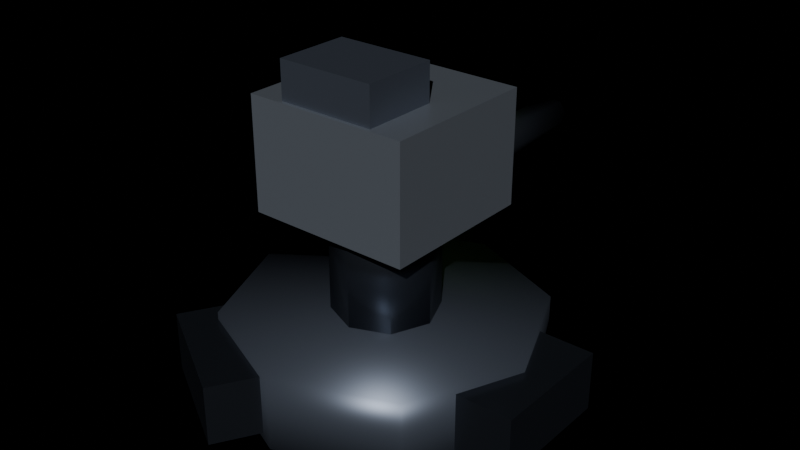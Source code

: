# Source: dep_turret.blend  (saved by Blender 4.2.68; exported with 4.5.12 LTS)
import bpy
from mathutils import Matrix  # noqa: F401  (used for matrix-valued properties, if any)

bpy.ops.wm.read_factory_settings(use_empty=True)
scene = bpy.context.scene
scene.name = 'Scene'

# ---- materials (node trees are filled in below, after node groups)
mat_ns_body_dark = bpy.data.materials.new('ns_body_dark')
mat_ns_trim = bpy.data.materials.new('ns_trim')
mat_ns_body = bpy.data.materials.new('ns_body')
mat_ns_energy_lime = bpy.data.materials.new('ns_energy_lime')

# ---- material node trees
mat_ns_body_dark.use_nodes = True; mat_ns_body_dark.node_tree.nodes.clear()
_N = mat_ns_body_dark.node_tree.nodes; _L = mat_ns_body_dark.node_tree.links
n0 = _N.new('ShaderNodeBsdfPrincipled'); n0.name = 'Principled BSDF'; n0.location = (10, 300)
n0.inputs[0].default_value = (0.11, 0.13, 0.17, 1.0)
n0.inputs[1].default_value = 0.66
n0.inputs[2].default_value = 0.42
n1 = _N.new('ShaderNodeOutputMaterial'); n1.name = 'Material Output'; n1.location = (300, 300)
_L.new(n0.outputs[0], n1.inputs[0])
n1.is_active_output = True
mat_ns_trim.use_nodes = True; mat_ns_trim.node_tree.nodes.clear()
_N = mat_ns_trim.node_tree.nodes; _L = mat_ns_trim.node_tree.links
n0 = _N.new('ShaderNodeBsdfPrincipled'); n0.name = 'Principled BSDF'; n0.location = (10, 300)
n0.inputs[0].default_value = (0.06, 0.07, 0.09, 1.0)
n0.inputs[1].default_value = 0.85
n0.inputs[2].default_value = 0.28
n1 = _N.new('ShaderNodeOutputMaterial'); n1.name = 'Material Output'; n1.location = (300, 300)
_L.new(n0.outputs[0], n1.inputs[0])
n1.is_active_output = True
mat_ns_body.use_nodes = True; mat_ns_body.node_tree.nodes.clear()
_N = mat_ns_body.node_tree.nodes; _L = mat_ns_body.node_tree.links
n0 = _N.new('ShaderNodeBsdfPrincipled'); n0.name = 'Principled BSDF'; n0.location = (10, 300)
n0.inputs[0].default_value = (0.3, 0.34, 0.4, 1.0)
n0.inputs[1].default_value = 0.72
n0.inputs[2].default_value = 0.38
n1 = _N.new('ShaderNodeOutputMaterial'); n1.name = 'Material Output'; n1.location = (300, 300)
_L.new(n0.outputs[0], n1.inputs[0])
n1.is_active_output = True
mat_ns_energy_lime.use_nodes = True; mat_ns_energy_lime.node_tree.nodes.clear()
_N = mat_ns_energy_lime.node_tree.nodes; _L = mat_ns_energy_lime.node_tree.links
n0 = _N.new('ShaderNodeBsdfPrincipled'); n0.name = 'Principled BSDF'; n0.location = (10, 300)
n0.inputs[0].default_value = (0.3, 0.7, 0.15, 1.0)
n0.inputs[1].default_value = 0.1
n0.inputs[2].default_value = 0.25
n0.inputs[27].default_value = (0.55, 1.0, 0.29, 1.0)
n0.inputs[28].default_value = 5.0
n1 = _N.new('ShaderNodeOutputMaterial'); n1.name = 'Material Output'; n1.location = (300, 300)
_L.new(n0.outputs[0], n1.inputs[0])
n1.is_active_output = True

# ---- lights
light_neonsun = bpy.data.lights.new('NeonSun', 'SUN')
light_neonsun.energy = 3.0

# ---- meshes
me_dep_turret_mesh = bpy.data.meshes.new('dep_turret_mesh')
me_dep_turret_mesh.from_pydata([(0.42, -1.311e-08, 0.2), (0.297, -0.297, 0.2), (2.572e-17, -0.42, 0.2), (-0.297, -0.297, 0.2), (-0.42, -1.311e-08, 0.2), (-0.297, 0.297, 0.2), (-7.715e-17, 0.42, 0.2), (0.297, 0.297, 0.2), (0.42, 4.371e-09, 1.911e-16), (0.297, -0.297, -2.788e-08), (2.572e-17, -0.42, -3.326e-08), (-0.297, -0.297, -2.788e-08), (-0.42, 4.371e-09, 1.911e-16), (-0.297, 0.297, 2.788e-08), (-7.715e-17, 0.42, 3.326e-08), (0.297, 0.297, 2.788e-08), (0.34, 0.17, 0.02), (0.5, 0.17, 0.02), (0.5, 0.17, 0.18), (0.34, 0.17, 0.18), (0.34, -0.17, 0.02), (0.5, -0.17, 0.02), (0.5, -0.17, 0.18), (0.34, -0.17, 0.18), (-0.02278, -0.3794, 0.02), (-0.1028, -0.518, 0.02), (-0.1028, -0.518, 0.18), (-0.02278, -0.3794, 0.18), (-0.3172, -0.2094, 0.02), (-0.3972, -0.348, 0.02), (-0.3972, -0.348, 0.18), (-0.3172, -0.2094, 0.18), (-0.3172, 0.2094, 0.02), (-0.3972, 0.348, 0.02), (-0.3972, 0.348, 0.18), (-0.3172, 0.2094, 0.18), (-0.02278, 0.3794, 0.02), (-0.1028, 0.518, 0.02), (-0.1028, 0.518, 0.18), (-0.02278, 0.3794, 0.18), (0.14, -3.06e-08, 0.53), (0.09899, -0.09899, 0.53), (8.573e-18, -0.14, 0.53), (-0.09899, -0.09899, 0.53), (-0.14, -3.06e-08, 0.53), (-0.09899, 0.09899, 0.53), (-2.572e-17, 0.14, 0.53), (0.09899, 0.09899, 0.53), (0.14, -8.742e-10, 0.19), (0.09899, -0.09899, 0.19), (8.573e-18, -0.14, 0.19), (-0.09899, -0.09899, 0.19), (-0.14, -8.742e-10, 0.19), (-0.09899, 0.09899, 0.19), (-2.572e-17, 0.14, 0.19), (0.09899, 0.09899, 0.19), (-0.22, 0.21, 0.47), (0.22, 0.21, 0.47), (0.22, 0.21, 0.77), (-0.22, 0.21, 0.77), (-0.22, -0.21, 0.47), (0.22, -0.21, 0.47), (0.22, -0.21, 0.77), (-0.22, -0.21, 0.77), (-0.08, 0.27, 0.61), (0.08, 0.27, 0.61), (0.08, 0.27, 0.71), (-0.08, 0.27, 0.71), (-0.08, 0.21, 0.61), (0.08, 0.21, 0.61), (0.08, 0.21, 0.71), (-0.08, 0.21, 0.71), (-0.07, 0.53, 0.58), (-0.095, 0.53, 0.6233), (-0.145, 0.53, 0.6233), (-0.17, 0.53, 0.58), (-0.145, 0.53, 0.5367), (-0.095, 0.53, 0.5367), (-0.07, 0.19, 0.58), (-0.095, 0.19, 0.6233), (-0.145, 0.19, 0.6233), (-0.17, 0.19, 0.58), (-0.145, 0.19, 0.5367), (-0.095, 0.19, 0.5367), (0.17, 0.53, 0.58), (0.145, 0.53, 0.6233), (0.095, 0.53, 0.6233), (0.07, 0.53, 0.58), (0.095, 0.53, 0.5367), (0.145, 0.53, 0.5367), (0.17, 0.19, 0.58), (0.145, 0.19, 0.6233), (0.095, 0.19, 0.6233), (0.07, 0.19, 0.58), (0.095, 0.19, 0.5367), (0.145, 0.19, 0.5367), (-0.13, -3.36e-08, 0.69), (0.13, -3.36e-08, 0.69), (0.13, -3.443e-08, 0.87), (-0.13, -3.443e-08, 0.87), (-0.13, -0.2, 0.69), (0.13, -0.2, 0.69), (0.13, -0.2, 0.87), (-0.13, -0.2, 0.87)], [], [(0, 1, 9, 8), (1, 2, 10, 9), (2, 3, 11, 10), (3, 4, 12, 11), (4, 5, 13, 12), (5, 6, 14, 13), (6, 7, 15, 14), (7, 0, 8, 15), (7, 6, 5, 4, 3, 2, 1, 0), (8, 9, 10, 11, 12, 13, 14, 15), (16, 17, 18, 19), (20, 23, 22, 21), (16, 20, 21, 17), (18, 22, 23, 19), (16, 19, 23, 20), (17, 21, 22, 18), (24, 25, 26, 27), (28, 31, 30, 29), (24, 28, 29, 25), (26, 30, 31, 27), (24, 27, 31, 28), (25, 29, 30, 26), (32, 33, 34, 35), (36, 39, 38, 37), (32, 36, 37, 33), (34, 38, 39, 35), (32, 35, 39, 36), (33, 37, 38, 34), (40, 41, 49, 48), (41, 42, 50, 49), (42, 43, 51, 50), (43, 44, 52, 51), (44, 45, 53, 52), (45, 46, 54, 53), (46, 47, 55, 54), (47, 40, 48, 55), (47, 46, 45, 44, 43, 42, 41, 40), (48, 49, 50, 51, 52, 53, 54, 55), (56, 57, 58, 59), (60, 63, 62, 61), (56, 60, 61, 57), (58, 62, 63, 59), (56, 59, 63, 60), (57, 61, 62, 58), (64, 65, 66, 67), (68, 71, 70, 69), (64, 68, 69, 65), (66, 70, 71, 67), (64, 67, 71, 68), (65, 69, 70, 66), (72, 73, 79, 78), (73, 74, 80, 79), (74, 75, 81, 80), (75, 76, 82, 81), (76, 77, 83, 82), (77, 72, 78, 83), (77, 76, 75, 74, 73, 72), (78, 79, 80, 81, 82, 83), (84, 85, 91, 90), (85, 86, 92, 91), (86, 87, 93, 92), (87, 88, 94, 93), (88, 89, 95, 94), (89, 84, 90, 95), (89, 88, 87, 86, 85, 84), (90, 91, 92, 93, 94, 95), (96, 97, 98, 99), (100, 103, 102, 101), (96, 100, 101, 97), (98, 102, 103, 99), (96, 99, 103, 100), (97, 101, 102, 98)])
me_dep_turret_mesh.polygons.foreach_set('use_smooth', [1, 1, 1, 1, 1, 1, 1, 1, 1, 1, 0, 0, 0, 0, 0, 0, 0, 0, 0, 0, 0, 0, 0, 0, 0, 0, 0, 0, 1, 1, 1, 1, 1, 1, 1, 1, 1, 1, 0, 0, 0, 0, 0, 0, 0, 0, 0, 0, 0, 0, 1, 1, 1, 1, 1, 1, 1, 1, 1, 1, 1, 1, 1, 1, 1, 1, 0, 0, 0, 0, 0, 0])
me_dep_turret_mesh.polygons.foreach_set('material_index', [0, 0, 0, 0, 0, 0, 0, 0, 0, 0, 1, 1, 1, 1, 1, 1, 1, 1, 1, 1, 1, 1, 1, 1, 1, 1, 1, 1, 1, 1, 1, 1, 1, 1, 1, 1, 1, 1, 2, 2, 2, 2, 2, 2, 3, 3, 3, 3, 3, 3, 1, 1, 1, 1, 1, 1, 1, 1, 1, 1, 1, 1, 1, 1, 1, 1, 0, 0, 0, 0, 0, 0])
_uv = me_dep_turret_mesh.uv_layers.new(name='UVMap')
_uv.uv.foreach_set('vector', [0.9, 0.5, 0.9, 1.094, 0.5, 1.094, 0.5, 0.5, 1.094, 0.9, 0.5, 0.9, 0.5, 0.5, 1.094, 0.5, 0.5, 0.9, -0.09397, 0.9, -0.09397, 0.5, 0.5, 0.5, 0.9, 1.094, 0.9, 0.5, 0.5, 0.5, 0.5, 1.094, 0.9, 0.5, 0.9, -0.09397, 0.5, -0.09397, 0.5, 0.5, -0.09397, 0.9, 0.5, 0.9, 0.5, 0.5, -0.09397, 0.5, 0.5, 0.9, 1.094, 0.9, 1.094, 0.5, 0.5, 0.5, 0.9, -0.09397, 0.9, 0.5, 0.5, 0.5, 0.5, -0.09397, 1.094, -0.09397, 0.5, -0.34, -0.09397, -0.09397, -0.34, 0.5, -0.09397, 1.094, 0.5, 1.34, 1.094, 1.094, 1.34, 0.5, 1.34, 0.5, 1.094, 1.094, 0.5, 1.34, -0.09397, 1.094, -0.34, 0.5, -0.09397, -0.09397, 0.5, -0.34, 1.094, -0.09397, 1.18, 0.54, 1.5, 0.54, 1.5, 0.86, 1.18, 0.86, 1.18, 0.54, 1.18, 0.86, 1.5, 0.86, 1.5, 0.54, 1.18, 0.16, 1.18, 0.84, 1.5, 0.84, 1.5, 0.16, 1.5, 0.16, 1.5, 0.84, 1.18, 0.84, 1.18, 0.16, 0.54, 0.16, 0.86, 0.16, 0.86, 0.84, 0.54, 0.84, 0.54, 0.16, 0.54, 0.84, 0.86, 0.84, 0.86, 0.16, 0.54, 1.259, 0.54, 1.536, 0.86, 1.536, 0.86, 1.259, 0.54, 0.9189, 0.86, 0.9189, 0.86, 1.196, 0.54, 1.196, 0.4544, 1.259, -0.1344, 0.9189, -0.2944, 1.196, 0.2944, 1.536, 0.2944, 1.536, -0.2944, 1.196, -0.1344, 0.9189, 0.4544, 1.259, 0.4544, 0.54, 0.4544, 0.86, -0.1344, 0.86, -0.1344, 0.54, 0.2944, 0.54, -0.2944, 0.54, -0.2944, 0.86, 0.2944, 0.86, 0.54, 0.0811, 0.54, -0.196, 0.86, -0.196, 0.86, 0.0811, 0.54, -0.2589, 0.86, -0.2589, 0.86, -0.536, 0.54, -0.536, -0.1344, 0.0811, 0.4544, -0.2589, 0.2944, -0.536, -0.2944, -0.196, -0.2944, -0.196, 0.2944, -0.536, 0.4544, -0.2589, -0.1344, 0.0811, -0.1344, 0.54, -0.1344, 0.86, 0.4544, 0.86, 0.4544, 0.54, -0.2944, 0.54, 0.2944, 0.54, 0.2944, 0.86, -0.2944, 0.86, 1.56, 0.5, 1.56, 0.698, 0.88, 0.698, 0.88, 0.5, 0.698, 1.56, 0.5, 1.56, 0.5, 0.88, 0.698, 0.88, 0.5, 1.56, 0.302, 1.56, 0.302, 0.88, 0.5, 0.88, 1.56, 0.698, 1.56, 0.5, 0.88, 0.5, 0.88, 0.698, 1.56, 0.5, 1.56, 0.302, 0.88, 0.302, 0.88, 0.5, 0.302, 1.56, 0.5, 1.56, 0.5, 0.88, 0.302, 0.88, 0.5, 1.56, 0.698, 1.56, 0.698, 0.88, 0.5, 0.88, 1.56, 0.302, 1.56, 0.5, 0.88, 0.5, 0.88, 0.302, 0.698, 0.302, 0.5, 0.22, 0.302, 0.302, 0.22, 0.5, 0.302, 0.698, 0.5, 0.78, 0.698, 0.698, 0.78, 0.5, 0.78, 0.5, 0.698, 0.698, 0.5, 0.78, 0.302, 0.698, 0.22, 0.5, 0.302, 0.302, 0.5, 0.22, 0.698, 0.302, 0.06, 1.44, 0.94, 1.44, 0.94, 2.04, 0.06, 2.04, 0.06, 1.44, 0.06, 2.04, 0.94, 2.04, 0.94, 1.44, 0.06, 0.08, 0.06, 0.92, 0.94, 0.92, 0.94, 0.08, 0.94, 0.08, 0.94, 0.92, 0.06, 0.92, 0.06, 0.08, 1.44, 0.08, 2.04, 0.08, 2.04, 0.92, 1.44, 0.92, 1.44, 0.08, 1.44, 0.92, 2.04, 0.92, 2.04, 0.08, 0.34, 1.72, 0.66, 1.72, 0.66, 1.92, 0.34, 1.92, 0.34, 1.72, 0.34, 1.92, 0.66, 1.92, 0.66, 1.72, 0.34, -0.04, 0.34, 0.08, 0.66, 0.08, 0.66, -0.04, 0.66, -0.04, 0.66, 0.08, 0.34, 0.08, 0.34, -0.04, 1.72, -0.04, 1.92, -0.04, 1.92, 0.08, 1.72, 0.08, 1.72, -0.04, 1.72, 0.08, 1.92, 0.08, 1.92, -0.04, 1.66, -0.56, 1.747, -0.56, 1.747, 0.12, 1.66, 0.12, 0.31, -0.56, 0.21, -0.56, 0.21, 0.12, 0.31, 0.12, 1.747, -0.56, 1.66, -0.56, 1.66, 0.12, 1.747, 0.12, 1.66, -0.56, 1.573, -0.56, 1.573, 0.12, 1.66, 0.12, 0.21, -0.56, 0.31, -0.56, 0.31, 0.12, 0.21, 0.12, 1.573, -0.56, 1.66, -0.56, 1.66, 0.12, 1.573, 0.12, 0.31, 1.573, 0.21, 1.573, 0.16, 1.66, 0.21, 1.747, 0.31, 1.747, 0.36, 1.66, 0.36, 1.66, 0.31, 1.747, 0.21, 1.747, 0.16, 1.66, 0.21, 1.573, 0.31, 1.573, 1.66, -0.56, 1.747, -0.56, 1.747, 0.12, 1.66, 0.12, 0.79, -0.56, 0.69, -0.56, 0.69, 0.12, 0.79, 0.12, 1.747, -0.56, 1.66, -0.56, 1.66, 0.12, 1.747, 0.12, 1.66, -0.56, 1.573, -0.56, 1.573, 0.12, 1.66, 0.12, 0.69, -0.56, 0.79, -0.56, 0.79, 0.12, 0.69, 0.12, 1.573, -0.56, 1.66, -0.56, 1.66, 0.12, 1.573, 0.12, 0.79, 1.573, 0.69, 1.573, 0.64, 1.66, 0.69, 1.747, 0.79, 1.747, 0.84, 1.66, 0.84, 1.66, 0.79, 1.747, 0.69, 1.747, 0.64, 1.66, 0.69, 1.573, 0.79, 1.573, 0.24, 1.88, 0.76, 1.88, 0.76, 2.24, 0.24, 2.24, 0.24, 1.88, 0.24, 2.24, 0.76, 2.24, 0.76, 1.88, 0.24, 0.5, 0.24, 0.9, 0.76, 0.9, 0.76, 0.5, 0.76, 0.5, 0.76, 0.9, 0.24, 0.9, 0.24, 0.5, 1.88, 0.5, 2.24, 0.5, 2.24, 0.9, 1.88, 0.9, 1.88, 0.5, 1.88, 0.9, 2.24, 0.9, 2.24, 0.5])
me_dep_turret_mesh.materials.append(mat_ns_body_dark)
me_dep_turret_mesh.materials.append(mat_ns_trim)
me_dep_turret_mesh.materials.append(mat_ns_body)
me_dep_turret_mesh.materials.append(mat_ns_energy_lime)
me_dep_turret_mesh.update()

# ---- objects
ob_neonsun = bpy.data.objects.new('NeonSun', light_neonsun)
ob_dep_turret = bpy.data.objects.new('dep_turret', me_dep_turret_mesh)

# ---- transforms, parenting, visibility, modifiers, constraints
ob_neonsun.location = (0.0, 0.0, 0.0)
ob_neonsun.rotation_euler = (0.9599, 0.0, 0.6109)
ob_dep_turret.location = (0.0, 0.0, 0.0)

# ---- collection membership
scene.collection.objects.link(ob_neonsun)
scene.collection.objects.link(ob_dep_turret)

# ---- scene / render settings (as saved in the file)
scene.frame_start = 1; scene.frame_end = 250; scene.frame_set(1)
scene.render.engine = 'BLENDER_EEVEE_NEXT'
bpy.context.view_layer.update()

# ---- added for rendering (the .blend has no active camera): camera
cam_auto = bpy.data.cameras.new('AutoCamera')
cam_auto.lens = 50.0
cam_auto.sensor_width = 36.0
cam_auto.clip_end = 1000.0
ob_auto_camera = bpy.data.objects.new('AutoCamera', cam_auto)
scene.collection.objects.link(ob_auto_camera)
ob_auto_camera.location = (1.56076, -1.81892, 1.65161)
ob_auto_camera.rotation_euler = (1.09748, -7.21219e-08, 0.694738)
scene.camera = ob_auto_camera
bpy.context.view_layer.update()
